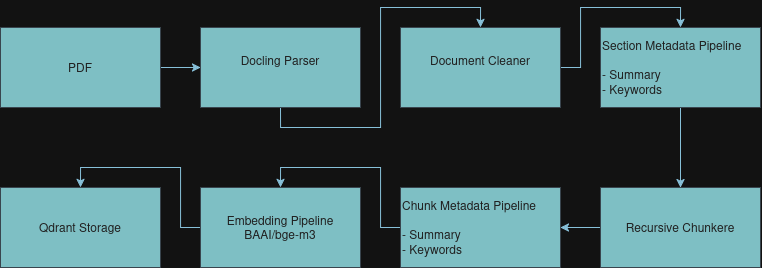

The diagram above was exported from draw.io. Its source (the exported page's mxGraphModel, read from the mxfile embedded in the PNG):
<mxGraphModel dx="2175" dy="1277" grid="1" gridSize="10" guides="1" tooltips="1" connect="1" arrows="1" fold="1" page="1" pageScale="1" pageWidth="850" pageHeight="1100" math="0" shadow="0">
  <root>
    <mxCell id="0" />
    <mxCell id="1" parent="0" />
    <mxCell id="8vuH8tzdfxyfJ3b4gvlp-3" edge="1" parent="1" source="8vuH8tzdfxyfJ3b4gvlp-1" style="edgeStyle=orthogonalEdgeStyle;rounded=0;orthogonalLoop=1;jettySize=auto;html=1;labelBackgroundColor=none;strokeColor=#0B4D6A;fontColor=default;" target="8vuH8tzdfxyfJ3b4gvlp-2">
      <mxGeometry relative="1" as="geometry" />
    </mxCell>
    <mxCell id="8vuH8tzdfxyfJ3b4gvlp-1" parent="1" style="rounded=0;whiteSpace=wrap;html=1;align=center;labelBackgroundColor=none;fillColor=#09555B;strokeColor=#BAC8D3;fontColor=#EEEEEE;" value="PDF" vertex="1">
      <mxGeometry height="80" width="160" x="80" y="80" as="geometry" />
    </mxCell>
    <mxCell id="8vuH8tzdfxyfJ3b4gvlp-13" edge="1" parent="1" source="8vuH8tzdfxyfJ3b4gvlp-2" style="edgeStyle=orthogonalEdgeStyle;rounded=0;orthogonalLoop=1;jettySize=auto;html=1;exitX=0.5;exitY=1;exitDx=0;exitDy=0;entryX=0.5;entryY=0;entryDx=0;entryDy=0;labelBackgroundColor=none;strokeColor=#0B4D6A;fontColor=default;" target="8vuH8tzdfxyfJ3b4gvlp-4">
      <mxGeometry relative="1" as="geometry" />
    </mxCell>
    <mxCell id="8vuH8tzdfxyfJ3b4gvlp-2" parent="1" style="rounded=0;whiteSpace=wrap;html=1;align=center;labelBackgroundColor=none;fillColor=#09555B;strokeColor=#BAC8D3;fontColor=#EEEEEE;" value="&lt;div&gt;Docling Parser&lt;/div&gt;&lt;div&gt;&lt;br&gt;&lt;/div&gt;" vertex="1">
      <mxGeometry height="80" width="160" x="280" y="80" as="geometry" />
    </mxCell>
    <mxCell id="8vuH8tzdfxyfJ3b4gvlp-14" edge="1" parent="1" source="8vuH8tzdfxyfJ3b4gvlp-4" style="edgeStyle=orthogonalEdgeStyle;rounded=0;orthogonalLoop=1;jettySize=auto;html=1;entryX=0.5;entryY=0;entryDx=0;entryDy=0;labelBackgroundColor=none;strokeColor=#0B4D6A;fontColor=default;" target="8vuH8tzdfxyfJ3b4gvlp-5">
      <mxGeometry relative="1" as="geometry" />
    </mxCell>
    <mxCell id="8vuH8tzdfxyfJ3b4gvlp-4" parent="1" style="rounded=0;whiteSpace=wrap;html=1;align=center;labelBackgroundColor=none;fillColor=#09555B;strokeColor=#BAC8D3;fontColor=#EEEEEE;" value="&lt;div&gt;Document Cleaner&lt;/div&gt;&lt;div&gt;&lt;br&gt;&lt;/div&gt;" vertex="1">
      <mxGeometry height="80" width="160" x="480" y="80" as="geometry" />
    </mxCell>
    <mxCell id="8vuH8tzdfxyfJ3b4gvlp-15" edge="1" parent="1" source="8vuH8tzdfxyfJ3b4gvlp-5" style="edgeStyle=orthogonalEdgeStyle;rounded=0;orthogonalLoop=1;jettySize=auto;html=1;entryX=0.5;entryY=0;entryDx=0;entryDy=0;labelBackgroundColor=none;strokeColor=#0B4D6A;fontColor=default;" target="8vuH8tzdfxyfJ3b4gvlp-7">
      <mxGeometry relative="1" as="geometry" />
    </mxCell>
    <mxCell id="8vuH8tzdfxyfJ3b4gvlp-5" parent="1" style="rounded=0;whiteSpace=wrap;html=1;align=left;labelBackgroundColor=none;fillColor=#09555B;strokeColor=#BAC8D3;fontColor=#EEEEEE;" value="&lt;div align=&quot;left&quot;&gt;Section Metadata Pipeline&lt;/div&gt;&lt;div align=&quot;left&quot;&gt;&lt;br&gt;&lt;/div&gt;&lt;div align=&quot;left&quot;&gt;- Summary&lt;/div&gt;&lt;div align=&quot;left&quot;&gt;- Keywords&lt;/div&gt;" vertex="1">
      <mxGeometry height="80" width="160" x="680" y="80" as="geometry" />
    </mxCell>
    <mxCell id="8vuH8tzdfxyfJ3b4gvlp-16" edge="1" parent="1" source="8vuH8tzdfxyfJ3b4gvlp-7" style="edgeStyle=orthogonalEdgeStyle;rounded=0;orthogonalLoop=1;jettySize=auto;html=1;labelBackgroundColor=none;strokeColor=#0B4D6A;fontColor=default;" target="8vuH8tzdfxyfJ3b4gvlp-8">
      <mxGeometry relative="1" as="geometry" />
    </mxCell>
    <mxCell id="8vuH8tzdfxyfJ3b4gvlp-7" parent="1" style="rounded=0;whiteSpace=wrap;html=1;labelBackgroundColor=none;fillColor=#09555B;strokeColor=#BAC8D3;fontColor=#EEEEEE;" value="&lt;div&gt;Recursive Chunkere&lt;/div&gt;" vertex="1">
      <mxGeometry height="80" width="160" x="680" y="240" as="geometry" />
    </mxCell>
    <mxCell id="8vuH8tzdfxyfJ3b4gvlp-17" edge="1" parent="1" source="8vuH8tzdfxyfJ3b4gvlp-8" style="edgeStyle=orthogonalEdgeStyle;rounded=0;orthogonalLoop=1;jettySize=auto;html=1;entryX=0.5;entryY=0;entryDx=0;entryDy=0;labelBackgroundColor=none;strokeColor=#0B4D6A;fontColor=default;" target="8vuH8tzdfxyfJ3b4gvlp-10">
      <mxGeometry relative="1" as="geometry" />
    </mxCell>
    <mxCell id="8vuH8tzdfxyfJ3b4gvlp-8" parent="1" style="rounded=0;whiteSpace=wrap;html=1;align=left;labelBackgroundColor=none;fillColor=#09555B;strokeColor=#BAC8D3;fontColor=#EEEEEE;" value="&lt;div align=&quot;left&quot;&gt;Chunk Metadata Pipeline&lt;/div&gt;&lt;div align=&quot;left&quot;&gt;&lt;br&gt;&lt;/div&gt;&lt;div align=&quot;left&quot;&gt;- Summary&lt;/div&gt;&lt;div align=&quot;left&quot;&gt;- Keywords&lt;/div&gt;" vertex="1">
      <mxGeometry height="80" width="160" x="480" y="240" as="geometry" />
    </mxCell>
    <mxCell id="8vuH8tzdfxyfJ3b4gvlp-18" edge="1" parent="1" source="8vuH8tzdfxyfJ3b4gvlp-10" style="edgeStyle=orthogonalEdgeStyle;rounded=0;orthogonalLoop=1;jettySize=auto;html=1;entryX=0.5;entryY=0;entryDx=0;entryDy=0;labelBackgroundColor=none;strokeColor=#0B4D6A;fontColor=default;" target="8vuH8tzdfxyfJ3b4gvlp-11">
      <mxGeometry relative="1" as="geometry" />
    </mxCell>
    <mxCell id="8vuH8tzdfxyfJ3b4gvlp-10" parent="1" style="rounded=0;whiteSpace=wrap;html=1;labelBackgroundColor=none;fillColor=#09555B;strokeColor=#BAC8D3;fontColor=#EEEEEE;" value="&lt;div&gt;Embedding Pipeline&lt;/div&gt;&lt;div&gt;BAAI/bge-m3&lt;/div&gt;" vertex="1">
      <mxGeometry height="80" width="160" x="280" y="240" as="geometry" />
    </mxCell>
    <mxCell id="8vuH8tzdfxyfJ3b4gvlp-11" parent="1" style="rounded=0;whiteSpace=wrap;html=1;labelBackgroundColor=none;fillColor=#09555B;strokeColor=#BAC8D3;fontColor=#EEEEEE;" value="Qdrant Storage" vertex="1">
      <mxGeometry height="80" width="160" x="80" y="240" as="geometry" />
    </mxCell>
  </root>
</mxGraphModel>